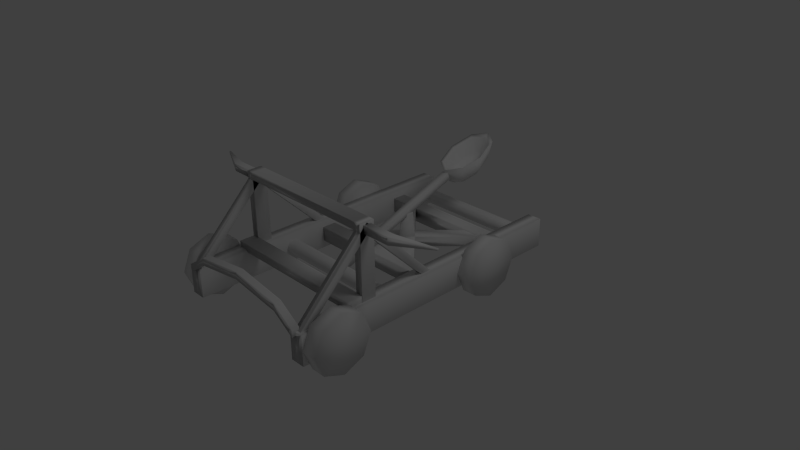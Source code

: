 # Source: catapult.blend  (saved by Blender 2.63.0; exported with 4.5.12 LTS)
import bpy
from mathutils import Matrix  # noqa: F401  (used for matrix-valued properties, if any)

bpy.ops.wm.read_factory_settings(use_empty=True)
scene = bpy.context.scene
scene.name = 'Scene'

# ---- collections
col_collection_1 = bpy.data.collections.new('Collection 1'); scene.collection.children.link(col_collection_1)

# ---- world
world_world = bpy.data.worlds.new('World'); scene.world = world_world
world_world.color = (0.05088, 0.05088, 0.05088)
world_world.use_sun_shadow = False
world_world.sun_shadow_jitter_overblur = 0.0
world_world.cycles.sampling_method = 'MANUAL'
world_world.cycles.sample_map_resolution = 256

# ---- cameras
cam_camera = bpy.data.cameras.new('Camera')
cam_camera.clip_end = 100.0
cam_camera.lens = 35.0
cam_camera.sensor_width = 32.0
cam_camera.sensor_height = 18.0
cam_camera.ortho_scale = 7.314
cam_camera.dof.focus_distance = 0.0
cam_camera.dof.aperture_fstop = 128.0

# ---- lights
light_lamp = bpy.data.lights.new('Lamp', 'POINT')
light_lamp.transmission_factor = 0.0
light_lamp.cutoff_distance = 30.0
light_lamp.energy = 100.0
light_lamp.shadow_buffer_clip_start = 1.001
light_lamp.shadow_soft_size = 1.0
light_lamp.shadow_maximum_resolution = 0.006
light_lamp.use_absolute_resolution = True
light_lamp.cycles.use_multiple_importance_sampling = False

# ---- meshes
me_cube_003 = bpy.data.meshes.new('Cube.003')
me_cube_003.from_pydata([(1.0, 38.87, 13.08), (1.0, -0.5977, -1.282), (-1.0, -0.5977, -1.282), (-1.0, 38.87, 13.08), (1.0, 38.19, 14.96), (1.0, -1.282, 0.5977), (-1.0, -1.282, 0.5977), (-1.0, 38.19, 14.96), (-1.074e-07, 53.64, 20.73), (3.258, 51.53, 19.96), (4.608, 46.43, 18.11), (3.258, 41.32, 16.25), (-5.102e-07, 39.21, 15.48), (-3.258, 41.32, 16.25), (-4.608, 46.43, 18.11), (-3.258, 51.53, 19.96), (-4.732e-08, 52.48, 16.69), (-2.607, 50.79, 16.07), (-3.686, 46.71, 14.59), (-2.607, 42.62, 13.1), (-3.696e-07, 40.93, 12.49), (2.607, 42.62, 13.1), (3.686, 46.71, 14.59), (2.607, 50.79, 16.07), (2.043, 49.99, 14.52), (4.643e-09, 51.32, 15.01), (2.889, 46.79, 13.36), (2.043, 43.59, 12.19), (-2.48e-07, 42.27, 11.71), (-2.043, 43.59, 12.19), (-2.889, 46.79, 13.36), (-2.043, 49.99, 14.52), (4.28e-08, 46.14, 12.77), (-9.789e-08, 55.05, 21.83), (-3.91, 52.51, 20.91), (-5.53, 46.39, 18.68), (-3.91, 40.26, 16.45), (-5.813e-07, 37.73, 15.53), (3.91, 40.26, 16.45), (5.53, 46.39, 18.68), (3.91, 52.51, 20.91), (3.656e-08, 52.26, 14.96), (2.452, 50.67, 14.38), (8.235e-08, 46.05, 12.27), (3.467, 46.83, 12.98), (2.452, 42.99, 11.58), (-2.666e-07, 41.4, 11.01), (-2.452, 42.99, 11.58), (-3.467, 46.83, 12.98), (-2.452, 50.67, 14.38), (-3.128, 51.62, 16.24), (-2.579e-08, 53.65, 16.98), (-4.424, 46.72, 14.46), (-3.128, 41.82, 12.67), (-4.125e-07, 39.8, 11.93), (3.128, 41.82, 12.67), (4.424, 46.72, 14.46), (3.128, 51.62, 16.24)], [], [(0, 1, 2, 3), (4, 7, 6, 5), (0, 4, 5, 1), (1, 5, 6, 2), (2, 6, 7, 3), (4, 0, 3, 7), (15, 8, 16, 17), (15, 17, 18, 14), (13, 14, 18, 19), (12, 13, 19, 20), (12, 20, 21, 11), (10, 11, 21, 22), (10, 22, 23, 9), (8, 9, 23, 16), (16, 23, 24, 25), (22, 26, 24, 23), (22, 21, 27, 26), (20, 28, 27, 21), (20, 19, 29, 28), (19, 18, 30, 29), (17, 31, 30, 18), (17, 16, 25, 31), (31, 25, 32), (31, 32, 30), (29, 30, 32), (28, 29, 32), (28, 32, 27), (26, 27, 32), (26, 32, 24), (25, 24, 32), (8, 15, 34, 33), (14, 35, 34, 15), (14, 13, 36, 35), (13, 12, 37, 36), (11, 38, 37, 12), (11, 10, 39, 38), (9, 40, 39, 10), (9, 8, 33, 40), (41, 43, 42), (44, 42, 43), (44, 43, 45), (46, 45, 43), (46, 43, 47), (47, 43, 48), (49, 48, 43), (49, 43, 41), (50, 49, 41, 51), (50, 52, 48, 49), (53, 47, 48, 52), (54, 46, 47, 53), (54, 55, 45, 46), (56, 44, 45, 55), (56, 57, 42, 44), (51, 41, 42, 57), (33, 51, 57, 40), (39, 40, 57, 56), (39, 56, 55, 38), (37, 38, 55, 54), (37, 54, 53, 36), (36, 53, 52, 35), (34, 35, 52, 50), (34, 50, 51, 33)])
me_cube_003.polygons.foreach_set('use_smooth', [True] * 62)
me_cube_003.use_remesh_preserve_volume = False
me_cube_003.use_remesh_preserve_attributes = False
me_cube_003.use_mirror_vertex_groups = False
me_cube_003.update()
me_cylinder_003 = bpy.data.meshes.new('Cylinder.003')
me_cylinder_003.from_pydata([(0.0, 0.4, -0.1), (0.2828, 0.2828, -0.1), (0.4, -1.748e-08, -0.1), (0.2828, -0.2828, -0.1), (-3.497e-08, -0.4, -0.1), (-0.2828, -0.2828, -0.1), (-0.4, 4.77e-09, -0.1), (-0.2828, 0.2828, -0.1), (-1.208e-07, 0.4, 0.1), (0.2828, 0.2828, 0.1), (0.4, 2.464e-07, 0.1), (0.2828, -0.2828, 0.1), (-9.54e-09, -0.4, 0.1), (-0.2828, -0.2828, 0.1), (-0.4, 2.654e-07, 0.1), (-0.2828, 0.2828, 0.1), (0.0, 0.0, -0.1), (0.0, 0.0, 0.1)], [], [(16, 0, 1), (17, 9, 8), (16, 1, 2), (17, 10, 9), (16, 2, 3), (17, 11, 10), (16, 3, 4), (17, 12, 11), (16, 4, 5), (17, 13, 12), (16, 5, 6), (17, 14, 13), (16, 6, 7), (17, 15, 14), (7, 0, 16), (17, 8, 15), (0, 8, 9, 1), (1, 9, 10, 2), (2, 10, 11, 3), (3, 11, 12, 4), (4, 12, 13, 5), (5, 13, 14, 6), (6, 14, 15, 7), (8, 0, 7, 15)])
me_cylinder_003.polygons.foreach_set('use_smooth', [True] * 24)
me_cylinder_003.use_remesh_preserve_volume = False
me_cylinder_003.use_remesh_preserve_attributes = False
me_cylinder_003.use_mirror_vertex_groups = False
me_cylinder_003.update()
me_cylinder_002 = bpy.data.meshes.new('Cylinder.002')
me_cylinder_002.from_pydata([(0.0, 0.4, -0.1), (0.2828, 0.2828, -0.1), (0.4, -1.748e-08, -0.1), (0.2828, -0.2828, -0.1), (-3.497e-08, -0.4, -0.1), (-0.2828, -0.2828, -0.1), (-0.4, 4.77e-09, -0.1), (-0.2828, 0.2828, -0.1), (-1.208e-07, 0.4, 0.1), (0.2828, 0.2828, 0.1), (0.4, 2.464e-07, 0.1), (0.2828, -0.2828, 0.1), (-9.54e-09, -0.4, 0.1), (-0.2828, -0.2828, 0.1), (-0.4, 2.654e-07, 0.1), (-0.2828, 0.2828, 0.1), (0.0, 0.0, -0.1), (0.0, 0.0, 0.1)], [], [(16, 0, 1), (17, 9, 8), (16, 1, 2), (17, 10, 9), (16, 2, 3), (17, 11, 10), (16, 3, 4), (17, 12, 11), (16, 4, 5), (17, 13, 12), (16, 5, 6), (17, 14, 13), (16, 6, 7), (17, 15, 14), (7, 0, 16), (17, 8, 15), (0, 8, 9, 1), (1, 9, 10, 2), (2, 10, 11, 3), (3, 11, 12, 4), (4, 12, 13, 5), (5, 13, 14, 6), (6, 14, 15, 7), (8, 0, 7, 15)])
me_cylinder_002.polygons.foreach_set('use_smooth', [True] * 24)
me_cylinder_002.use_remesh_preserve_volume = False
me_cylinder_002.use_remesh_preserve_attributes = False
me_cylinder_002.use_mirror_vertex_groups = False
me_cylinder_002.update()
me_cylinder_001 = bpy.data.meshes.new('Cylinder.001')
me_cylinder_001.from_pydata([(0.0, 0.4, -0.1), (0.2828, 0.2828, -0.1), (0.4, -1.748e-08, -0.1), (0.2828, -0.2828, -0.1), (-3.497e-08, -0.4, -0.1), (-0.2828, -0.2828, -0.1), (-0.4, 4.77e-09, -0.1), (-0.2828, 0.2828, -0.1), (-1.208e-07, 0.4, 0.1), (0.2828, 0.2828, 0.1), (0.4, 2.464e-07, 0.1), (0.2828, -0.2828, 0.1), (-9.54e-09, -0.4, 0.1), (-0.2828, -0.2828, 0.1), (-0.4, 2.654e-07, 0.1), (-0.2828, 0.2828, 0.1), (0.0, 0.0, -0.1), (0.0, 0.0, 0.1)], [], [(16, 0, 1), (17, 9, 8), (16, 1, 2), (17, 10, 9), (16, 2, 3), (17, 11, 10), (16, 3, 4), (17, 12, 11), (16, 4, 5), (17, 13, 12), (16, 5, 6), (17, 14, 13), (16, 6, 7), (17, 15, 14), (7, 0, 16), (17, 8, 15), (0, 8, 9, 1), (1, 9, 10, 2), (2, 10, 11, 3), (3, 11, 12, 4), (4, 12, 13, 5), (5, 13, 14, 6), (6, 14, 15, 7), (8, 0, 7, 15)])
me_cylinder_001.polygons.foreach_set('use_smooth', [True] * 24)
me_cylinder_001.use_remesh_preserve_volume = False
me_cylinder_001.use_remesh_preserve_attributes = False
me_cylinder_001.use_mirror_vertex_groups = False
me_cylinder_001.update()
me_cylinder = bpy.data.meshes.new('Cylinder')
me_cylinder.from_pydata([(0.0, 0.4, -0.1), (0.2828, 0.2828, -0.1), (0.4, -1.748e-08, -0.1), (0.2828, -0.2828, -0.1), (-3.497e-08, -0.4, -0.1), (-0.2828, -0.2828, -0.1), (-0.4, 4.77e-09, -0.1), (-0.2828, 0.2828, -0.1), (-1.208e-07, 0.4, 0.1), (0.2828, 0.2828, 0.1), (0.4, 2.464e-07, 0.1), (0.2828, -0.2828, 0.1), (-9.54e-09, -0.4, 0.1), (-0.2828, -0.2828, 0.1), (-0.4, 2.654e-07, 0.1), (-0.2828, 0.2828, 0.1), (0.0, 0.0, -0.1), (0.0, 0.0, 0.1)], [], [(16, 0, 1), (17, 9, 8), (16, 1, 2), (17, 10, 9), (16, 2, 3), (17, 11, 10), (16, 3, 4), (17, 12, 11), (16, 4, 5), (17, 13, 12), (16, 5, 6), (17, 14, 13), (16, 6, 7), (17, 15, 14), (7, 0, 16), (17, 8, 15), (0, 8, 9, 1), (1, 9, 10, 2), (2, 10, 11, 3), (3, 11, 12, 4), (4, 12, 13, 5), (5, 13, 14, 6), (6, 14, 15, 7), (8, 0, 7, 15)])
me_cylinder.polygons.foreach_set('use_smooth', [True] * 24)
me_cylinder.use_remesh_preserve_volume = False
me_cylinder.use_remesh_preserve_attributes = False
me_cylinder.use_mirror_vertex_groups = False
me_cylinder.update()
me_cube_001 = bpy.data.meshes.new('Cube.001')
me_cube_001.from_pydata([(-9.0, 1.0, -1.0), (-9.0, -1.0, -1.0), (-11.0, -1.0, -1.0), (-11.0, 1.0, -1.0), (-9.0, 1.0, 1.0), (-9.0, -1.0, 1.0), (-11.0, -1.0, 1.0), (-11.0, 1.0, 1.0), (11.0, 1.0, -1.0), (11.0, -1.0, -1.0), (9.0, -1.0, -1.0), (9.0, 1.0, -1.0), (11.0, 1.0, 1.0), (11.0, -1.0, 1.0), (9.0, -1.0, 1.0), (9.0, 1.0, 1.0), (-10.0, 0.95, -4.768e-07), (-10.0, 0.9354, -0.3536), (-10.0, 0.9, -0.5), (-10.0, 0.8646, -0.3536), (-10.0, 0.85, -4.768e-07), (-10.0, 0.8646, 0.3536), (-10.0, 0.9, 0.5), (-10.0, 0.9354, 0.3536), (10.0, 0.95, 4.768e-07), (10.0, 0.9354, -0.3536), (10.0, 0.9, -0.5), (10.0, 0.8646, -0.3536), (10.0, 0.85, 4.768e-07), (10.0, 0.8646, 0.3536), (10.0, 0.9, 0.5), (10.0, 0.9354, 0.3536), (10.0, 0.7, -0.5), (10.0, 0.6, -0.5), (-10.0, 0.6, -0.5), (-10.0, 0.7, -0.5), (10.0, 0.7, 0.5), (10.0, 0.6, 0.5), (-10.0, 0.6, 0.5), (-10.0, 0.7, 0.5), (-10.0, 0.05, 0.5), (-10.0, -0.05, 0.5), (10.0, -0.05, 0.5), (10.0, 0.05, 0.5), (-10.0, 0.05, -0.5), (-10.0, -0.05, -0.5), (10.0, -0.05, -0.5), (10.0, 0.05, -0.5), (1.414, 0.3, -0.2643), (-4.768e-07, 0.2293, -0.2643), (-1.414, 0.3, -0.2643), (1.55e-06, 0.3707, 0.4357), (1.414, 0.3, 0.4357), (-4.768e-07, 0.2293, 0.4357), (-1.414, 0.3, 0.4357), (5.96e-08, 0.3707, -0.2643), (7.485, 0.6036, -0.2643), (6.071, 0.6743, -0.2643), (6.071, 0.6743, 0.4357), (7.485, 0.6036, 0.4357), (-6.485, 0.04645, -0.2643), (-6.485, 0.04645, 0.4357), (-5.071, -0.02426, -0.2643), (-5.071, -0.02426, 0.4357), (5.071, -0.02426, -0.2643), (5.071, -0.02426, 0.4357), (6.485, 0.04645, -0.2643), (6.485, 0.04645, 0.4357), (-7.485, 0.6036, -0.2643), (-7.485, 0.6036, 0.4357), (-6.071, 0.6743, -0.2643), (-6.071, 0.6743, 0.4357), (1.192e-06, 0.35, 2.0), (-1.0, 0.3, 2.0), (1.192e-06, 0.25, 2.0), (1.0, 0.3, 2.0), (10.5, -0.5, 5.146), (10.5, -0.5354, 5.5), (9.5, -0.5354, 5.5), (10.5, -0.4646, 5.5), (10.5, -0.5, 5.854), (9.5, -0.5, 5.854), (9.5, -0.04038, 0.5503), (9.5, -0.005025, 0.9038), (10.5, -0.04038, 0.5503), (10.5, -0.005025, 0.9038), (9.5, -0.995, 0.9038), (9.5, -0.9596, 0.5503), (10.5, -0.9596, 0.5503), (10.5, -0.995, 0.9038), (-9.5, -0.995, 0.9038), (-9.5, -0.9596, 0.5503), (-10.5, -0.9596, 0.5503), (-10.5, -0.995, 0.9038), (-9.5, -0.005025, 0.9038), (-9.5, -0.04038, 0.5503), (-10.5, -0.005025, 0.9038), (-10.5, -0.04038, 0.5503), (-10.5, -0.4646, 5.5), (-10.5, -0.5, 5.854), (-9.5, -0.5, 5.854), (-9.5, -0.4646, 5.5), (-10.5, -0.5, 5.146), (-10.5, -0.5354, 5.5), (-9.5, -0.5354, 5.5), (-9.5, -0.5, 5.146), (9.5, -0.5, 5.146), (9.5, -0.4646, 5.5), (10.5, -0.45, 5.396), (10.5, -0.55, 5.396), (9.5, -0.55, 5.396), (9.5, -0.45, 5.396), (10.5, -0.45, 5.896), (10.5, -0.55, 5.896), (9.5, -0.55, 5.896), (9.5, -0.55, 0.8964), (9.5, -0.45, 0.8964), (10.5, -0.45, 0.8964), (10.5, -0.55, 0.8964), (-9.5, -0.55, 0.8964), (-9.5, -0.45, 0.8964), (-10.5, -0.45, 0.8964), (-10.5, -0.55, 0.8964), (-10.5, -0.45, 5.896), (-10.5, -0.55, 5.896), (-9.5, -0.55, 5.896), (-9.5, -0.45, 5.896), (-10.5, -0.45, 5.396), (-10.5, -0.55, 5.396), (-9.5, -0.55, 5.396), (-9.5, -0.45, 5.396), (9.5, -0.45, 5.896), (10.45, -0.545, 1.421), (-10.45, -0.545, 0.8714), (-10.45, -0.655, 0.8714), (-10.45, -0.545, 1.421), (-10.45, -0.655, 1.421), (10.45, -0.655, 1.421), (10.45, -0.545, 0.8714), (10.45, -0.655, 0.8714), (10.0, -0.2646, 0.3536), (10.0, -0.3, 0.5), (10.0, -0.3354, 0.3536), (10.0, -0.35, 4.768e-07), (10.0, -0.3354, -0.3536), (10.0, -0.3, -0.5), (10.0, -0.2646, -0.3536), (10.0, -0.25, 4.768e-07), (-10.0, -0.2646, 0.3536), (-10.0, -0.3, 0.5), (-10.0, -0.3354, 0.3536), (-10.0, -0.35, -4.768e-07), (-10.0, -0.3354, -0.3536), (-10.0, -0.3, -0.5), (-10.0, -0.2646, -0.3536), (-10.0, -0.25, -4.768e-07), (10.0, -0.975, 0.75), (10.0, -1.025, 0.75), (10.0, -1.025, 1.25), (10.0, -0.975, 1.25), (7.0, -1.025, 2.25), (7.0, -0.975, 2.25), (7.0, -0.975, 1.75), (7.0, -1.025, 1.75), (1.907e-06, -1.025, 2.75), (1.907e-06, -1.025, 2.25), (1.907e-06, -0.975, 2.25), (1.907e-06, -0.975, 2.75), (-7.0, -1.025, 2.25), (-7.0, -0.975, 2.25), (-7.0, -0.975, 1.75), (-7.0, -1.025, 1.75), (-10.0, -1.025, 0.75), (-10.0, -1.025, 1.25), (-10.0, -0.975, 0.75), (-10.0, -0.975, 1.25), (-10.0, -0.475, 5.25), (-10.0, -0.525, 5.25), (-14.0, -0.525, 5.25), (-14.0, -0.475, 5.25), (-10.0, -0.475, 5.75), (-10.0, -0.525, 5.75), (-14.0, -0.525, 5.75), (-14.0, -0.475, 5.75), (-19.0, -0.395, 5.45), (-19.0, -0.395, 5.55), (-19.0, -0.405, 5.45), (-19.0, -0.405, 5.55), (19.33, -0.405, 5.45), (19.33, -0.405, 5.55), (19.33, -0.395, 5.45), (19.33, -0.395, 5.55), (14.33, -0.475, 5.25), (14.33, -0.525, 5.25), (10.33, -0.525, 5.25), (10.33, -0.475, 5.25), (14.33, -0.475, 5.75), (14.33, -0.525, 5.75), (10.33, -0.525, 5.75), (10.33, -0.475, 5.75)], [], [(0, 1, 2, 3), (4, 7, 6, 5), (0, 4, 5, 1), (1, 5, 6, 2), (2, 6, 7, 3), (4, 0, 3, 7), (8, 9, 10, 11), (12, 15, 14, 13), (8, 12, 13, 9), (9, 13, 14, 10), (10, 14, 15, 11), (12, 8, 11, 15), (16, 24, 25, 17), (17, 25, 26, 18), (18, 26, 27, 19), (19, 27, 28, 20), (20, 28, 29, 21), (21, 29, 30, 22), (22, 30, 31, 23), (23, 31, 24, 16), (34, 35, 32, 33), (36, 39, 38, 37), (32, 36, 37, 33), (33, 37, 38, 34), (34, 38, 39, 35), (35, 39, 36, 32), (44, 40, 43, 47), (45, 41, 40, 44), (46, 42, 41, 45), (47, 43, 42, 46), (43, 40, 41, 42), (45, 44, 47, 46), (49, 50, 55, 48), (48, 55, 57, 56), (51, 52, 59, 58), (52, 48, 56, 59), (55, 51, 58, 57), (57, 58, 59, 56), (54, 50, 60, 61), (49, 53, 63, 62), (53, 54, 61, 63), (50, 49, 62, 60), (62, 63, 61, 60), (53, 49, 64, 65), (48, 52, 67, 66), (52, 53, 65, 67), (49, 48, 66, 64), (66, 67, 65, 64), (50, 54, 69, 68), (51, 55, 70, 71), (54, 51, 71, 69), (55, 50, 68, 70), (68, 69, 71, 70), (51, 54, 73, 72), (54, 53, 74, 73), (53, 52, 75, 74), (52, 51, 72, 75), (72, 73, 74, 75), (79, 107, 81, 80), (76, 79, 80, 77), (77, 80, 81, 78), (78, 81, 107, 106), (106, 107, 83, 82), (79, 76, 84, 85), (107, 79, 85, 83), (76, 106, 82, 84), (82, 83, 85, 84), (78, 106, 87, 86), (106, 76, 88, 87), (76, 77, 89, 88), (77, 78, 86, 89), (86, 87, 88, 89), (93, 92, 91, 90), (104, 103, 93, 90), (105, 104, 90, 91), (102, 105, 91, 92), (103, 102, 92, 93), (97, 96, 94, 95), (105, 102, 97, 95), (98, 101, 94, 96), (101, 105, 95, 94), (102, 98, 96, 97), (103, 99, 98, 102), (104, 100, 99, 103), (101, 98, 99, 100), (112, 131, 114, 113), (108, 112, 113, 109), (109, 113, 114, 110), (110, 114, 131, 111), (111, 131, 112, 108), (110, 111, 116, 115), (111, 108, 117, 116), (108, 109, 118, 117), (109, 110, 115, 118), (115, 116, 117, 118), (122, 121, 120, 119), (129, 128, 122, 119), (130, 129, 119, 120), (127, 130, 120, 121), (128, 127, 121, 122), (127, 123, 126, 130), (128, 124, 123, 127), (129, 125, 124, 128), (126, 123, 124, 125), (129, 130, 111, 110), (126, 125, 114, 131), (125, 129, 110, 114), (130, 126, 131, 111), (133, 135, 132, 138), (136, 134, 139, 137), (135, 136, 137, 132), (134, 133, 138, 139), (137, 139, 138, 132), (134, 136, 135, 133), (148, 140, 147, 155), (149, 141, 140, 148), (150, 142, 141, 149), (151, 143, 142, 150), (152, 144, 143, 151), (153, 145, 144, 152), (154, 146, 145, 153), (155, 147, 146, 154), (158, 157, 156, 159), (158, 159, 161, 160), (159, 156, 162, 161), (156, 157, 163, 162), (157, 158, 160, 163), (163, 160, 164, 165), (162, 163, 165, 166), (161, 162, 166, 167), (160, 161, 167, 164), (164, 167, 169, 168), (167, 166, 170, 169), (166, 165, 171, 170), (165, 164, 168, 171), (171, 168, 173, 172), (170, 171, 172, 174), (169, 170, 174, 175), (168, 169, 175, 173), (173, 175, 174, 172), (178, 179, 176, 177), (180, 183, 182, 181), (176, 180, 181, 177), (177, 181, 182, 178), (179, 183, 180, 176), (183, 179, 184, 185), (178, 182, 187, 186), (182, 183, 185, 187), (179, 178, 186, 184), (186, 187, 185, 184), (189, 188, 190, 191), (196, 197, 189, 191), (193, 192, 190, 188), (197, 193, 188, 189), (192, 196, 191, 190), (196, 192, 195, 199), (198, 194, 193, 197), (199, 195, 194, 198), (195, 192, 193, 194), (197, 196, 199, 198)])
me_cube_001.polygons.foreach_set('use_smooth', [True] * 160)
me_cube_001.use_remesh_preserve_volume = False
me_cube_001.use_remesh_preserve_attributes = False
me_cube_001.use_mirror_vertex_groups = False
me_cube_001.update()

# ---- objects
ob_cube_001 = bpy.data.objects.new('Cube.001', me_cube_003)
ob_cylinder_003 = bpy.data.objects.new('Cylinder.003', me_cylinder_003)
ob_cylinder_002 = bpy.data.objects.new('Cylinder.002', me_cylinder_002)
ob_cylinder_001 = bpy.data.objects.new('Cylinder.001', me_cylinder_001)
ob_cylinder = bpy.data.objects.new('Cylinder', me_cylinder)
ob_cube = bpy.data.objects.new('Cube', me_cube_001)
ob_lamp = bpy.data.objects.new('Lamp', light_lamp)
ob_camera = bpy.data.objects.new('Camera', cam_camera)

# ---- transforms, parenting, visibility, modifiers, constraints
ob_cube_001.location = (0.0, -0.6, 9.313e-11)
ob_cube_001.scale = (0.05, 0.05, 0.05)
ob_cube_001.lineart.crease_threshold = 0.0
ob_cylinder_003.location = (-1.2, -1.6, 0.0)
ob_cylinder_003.rotation_euler = (0.0, 1.571, 0.0)
ob_cylinder_003.lineart.crease_threshold = 0.0
ob_cylinder_002.location = (-1.2, 0.8, 0.0)
ob_cylinder_002.rotation_euler = (0.0, 1.571, 0.0)
ob_cylinder_002.lineart.crease_threshold = 0.0
ob_cylinder_001.location = (1.2, 0.8, 0.0)
ob_cylinder_001.rotation_euler = (0.0, 1.571, 0.0)
ob_cylinder_001.lineart.crease_threshold = 0.0
ob_cylinder.location = (1.2, -1.6, 0.0)
ob_cylinder.rotation_euler = (0.0, 1.571, 0.0)
ob_cylinder.lineart.crease_threshold = 0.0
ob_cube.location = (-1.192e-07, -5.96e-08, 0.0)
ob_cube.scale = (0.1, 2.0, 0.2)
ob_cube.lineart.crease_threshold = 0.0
ob_lamp.location = (4.076, 1.005, 5.904)
ob_lamp.rotation_euler = (0.6503, 0.05522, 1.866)
ob_lamp.lock_rotations_4d = False
ob_lamp.empty_display_type = 'ARROWS'
ob_lamp.color = (0.0, 0.0, 0.0, 0.0)
ob_lamp.lineart.crease_threshold = 0.0
ob_camera.location = (7.481, -6.508, 5.344)
ob_camera.rotation_euler = (1.109, 0.01082, 0.8149)
ob_camera.lock_rotations_4d = False
ob_camera.empty_display_type = 'ARROWS'
ob_camera.color = (0.0, 0.0, 0.0, 0.0)
ob_camera.display_type = 'WIRE'
ob_camera.lineart.crease_threshold = 0.0

# ---- collection membership
col_collection_1.objects.link(ob_cube_001)
col_collection_1.objects.link(ob_cylinder_003)
col_collection_1.objects.link(ob_cylinder_002)
col_collection_1.objects.link(ob_cylinder_001)
col_collection_1.objects.link(ob_cylinder)
col_collection_1.objects.link(ob_cube)
col_collection_1.objects.link(ob_lamp)
col_collection_1.objects.link(ob_camera)

# ---- scene / render settings (as saved in the file)
scene.camera = ob_camera
scene.frame_start = 1; scene.frame_end = 250; scene.frame_set(1)
scene.render.engine = 'BLENDER_EEVEE_NEXT'
scene.render.image_settings.color_mode = 'RGB'
scene.render.image_settings.compression = 90
scene.render.resolution_percentage = 50
scene.render.dither_intensity = 0.0
scene.render.bake_margin = 2
scene.render.bake_bias = 0.0
scene.cycles.use_denoising = False
scene.cycles.samples = 10
scene.cycles.sampling_pattern = 'TABULATED_SOBOL'
scene.cycles.light_sampling_threshold = 0.0
scene.cycles.use_adaptive_sampling = False
scene.cycles.use_light_tree = False
scene.cycles.blur_glossy = 0.0
scene.cycles.volume_bounces = 1
scene.cycles.pixel_filter_type = 'GAUSSIAN'
scene.cycles.sample_clamp_indirect = 0.0
scene.view_settings.view_transform = 'Standard'
bpy.context.view_layer.update()
